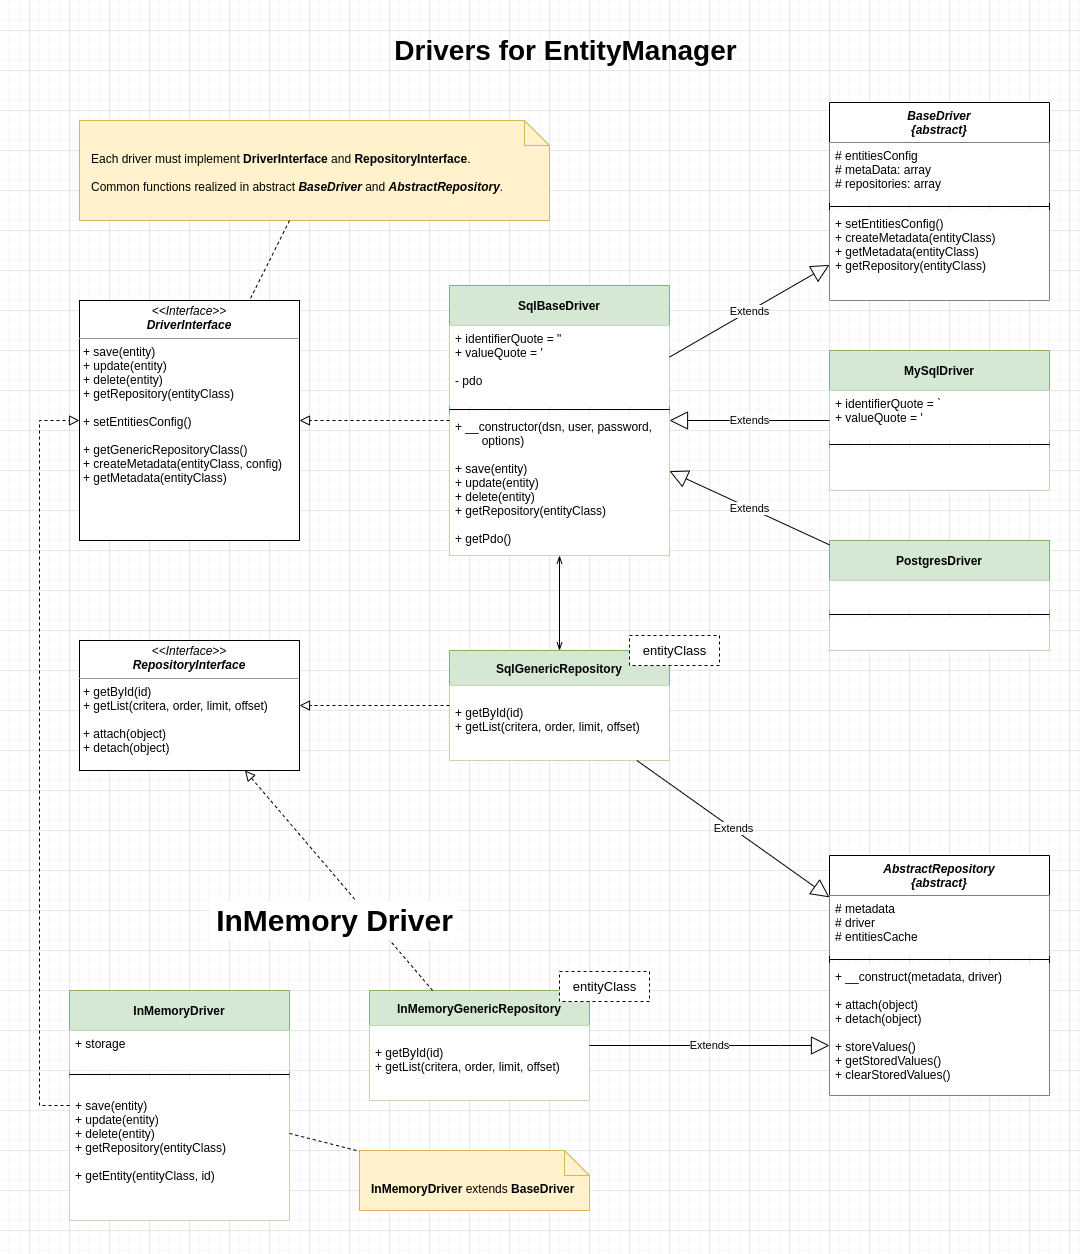

The diagram above was exported from draw.io. Its source (the exported page's mxGraphModel, read from the mxfile embedded in the PNG):
<mxGraphModel dx="2591" dy="825" grid="1" gridSize="10" guides="1" tooltips="1" connect="1" arrows="1" fold="1" page="1" pageScale="1" pageWidth="1169" pageHeight="827" math="0" shadow="0">
  <root>
    <mxCell id="uCvE8JnGRidmTDrWS27I-0" />
    <mxCell id="uCvE8JnGRidmTDrWS27I-1" parent="uCvE8JnGRidmTDrWS27I-0" />
    <mxCell id="JXiQGgFLcQQI-pMV_wPF-0" value="&lt;p style=&quot;margin: 0px ; margin-top: 4px ; text-align: center&quot;&gt;&lt;i&gt;&amp;lt;&amp;lt;Interface&amp;gt;&amp;gt;&lt;/i&gt;&lt;br&gt;&lt;b&gt;&lt;i&gt;DriverInterface&lt;/i&gt;&lt;/b&gt;&lt;/p&gt;&lt;hr size=&quot;1&quot;&gt;&lt;p style=&quot;margin: 0px 0px 0px 4px&quot;&gt;+ save(entity)&lt;br&gt;&lt;/p&gt;&lt;p style=&quot;margin: 0px 0px 0px 4px&quot;&gt;+ update(entity)&lt;/p&gt;&lt;p style=&quot;margin: 0px 0px 0px 4px&quot;&gt;+ delete(entity)&lt;/p&gt;&lt;p style=&quot;margin: 0px 0px 0px 4px&quot;&gt;+ getRepository(entityClass)&lt;/p&gt;&lt;p style=&quot;margin: 0px 0px 0px 4px&quot;&gt;&lt;br&gt;&lt;/p&gt;&lt;p style=&quot;margin: 0px 0px 0px 4px&quot;&gt;&lt;span&gt;+ setEntitiesConfig()&lt;/span&gt;&lt;br&gt;&lt;/p&gt;&lt;p style=&quot;margin: 0px 0px 0px 4px&quot;&gt;&lt;br&gt;&lt;/p&gt;&lt;p style=&quot;margin: 0px 0px 0px 4px&quot;&gt;+ getGenericRepositoryClass()&lt;br&gt;&lt;/p&gt;&lt;p style=&quot;margin: 0px ; margin-left: 4px&quot;&gt;+ createMetadata(entityClass, config)&lt;br style=&quot;padding: 0px ; margin: 0px&quot;&gt;+ getMetadata(entityClass)&lt;/p&gt;" style="verticalAlign=top;align=left;overflow=fill;fontSize=12;fontFamily=Helvetica;html=1;fillColor=default;" parent="uCvE8JnGRidmTDrWS27I-1" vertex="1">
      <mxGeometry x="-1070" y="310" width="220" height="240" as="geometry" />
    </mxCell>
    <mxCell id="B8dH9yD1XaMUhmPiHCNz-4" value="BaseDriver&#10;{abstract}&#10;" style="swimlane;fontStyle=3;align=center;verticalAlign=top;childLayout=stackLayout;horizontal=1;startSize=40;horizontalStack=0;resizeParent=1;resizeParentMax=0;resizeLast=0;collapsible=1;marginBottom=0;fillColor=default;" parent="uCvE8JnGRidmTDrWS27I-1" vertex="1">
      <mxGeometry x="-320" y="112" width="220" height="198" as="geometry" />
    </mxCell>
    <mxCell id="B8dH9yD1XaMUhmPiHCNz-5" value="# entitiesConfig&#10;# metaData: array&#10;# repositories: array&#10;" style="text;strokeColor=none;fillColor=default;align=left;verticalAlign=top;spacingLeft=4;spacingRight=4;overflow=hidden;rotatable=0;points=[[0,0.5],[1,0.5]];portConstraint=eastwest;" parent="B8dH9yD1XaMUhmPiHCNz-4" vertex="1">
      <mxGeometry y="40" width="220" height="60" as="geometry" />
    </mxCell>
    <mxCell id="B8dH9yD1XaMUhmPiHCNz-6" value="" style="line;strokeWidth=1;fillColor=default;align=left;verticalAlign=middle;spacingTop=-1;spacingLeft=3;spacingRight=3;rotatable=0;labelPosition=right;points=[];portConstraint=eastwest;" parent="B8dH9yD1XaMUhmPiHCNz-4" vertex="1">
      <mxGeometry y="100" width="220" height="8" as="geometry" />
    </mxCell>
    <mxCell id="B8dH9yD1XaMUhmPiHCNz-7" value="+ setEntitiesConfig()&#10;+ createMetadata(entityClass)&#10;+ getMetadata(entityClass)&#10;+ getRepository(entityClass)" style="text;strokeColor=none;fillColor=default;align=left;verticalAlign=top;spacingLeft=4;spacingRight=4;overflow=hidden;rotatable=0;points=[[0,0.5],[1,0.5]];portConstraint=eastwest;" parent="B8dH9yD1XaMUhmPiHCNz-4" vertex="1">
      <mxGeometry y="108" width="220" height="90" as="geometry" />
    </mxCell>
    <mxCell id="B8dH9yD1XaMUhmPiHCNz-8" value="SqlBaseDriver" style="swimlane;fontStyle=1;align=center;verticalAlign=middle;childLayout=stackLayout;horizontal=1;startSize=40;horizontalStack=0;resizeParent=1;resizeParentMax=0;resizeLast=0;collapsible=1;marginBottom=0;fillColor=#d5e8d4;strokeColor=#82b366;" parent="uCvE8JnGRidmTDrWS27I-1" vertex="1">
      <mxGeometry x="-700" y="295" width="220" height="270" as="geometry" />
    </mxCell>
    <mxCell id="B8dH9yD1XaMUhmPiHCNz-9" value="+ identifierQuote = &quot;&#10;+ valueQuote = '&#10;&#10;- pdo" style="text;strokeColor=none;fillColor=default;align=left;verticalAlign=top;spacingLeft=4;spacingRight=4;overflow=hidden;rotatable=0;points=[[0,0.5],[1,0.5]];portConstraint=eastwest;" parent="B8dH9yD1XaMUhmPiHCNz-8" vertex="1">
      <mxGeometry y="40" width="220" height="80" as="geometry" />
    </mxCell>
    <mxCell id="B8dH9yD1XaMUhmPiHCNz-10" value="" style="line;strokeWidth=1;fillColor=default;align=left;verticalAlign=middle;spacingTop=-1;spacingLeft=3;spacingRight=3;rotatable=0;labelPosition=right;points=[];portConstraint=eastwest;" parent="B8dH9yD1XaMUhmPiHCNz-8" vertex="1">
      <mxGeometry y="120" width="220" height="8" as="geometry" />
    </mxCell>
    <mxCell id="B8dH9yD1XaMUhmPiHCNz-11" value="+ __constructor(dsn, user, password, &#10;        options)&#10;&#10;+ save(entity)&#10;+ update(entity)&#10;+ delete(entity)&#10;+ getRepository(entityClass)&#10;&#10;+ getPdo()" style="text;strokeColor=none;fillColor=default;align=left;verticalAlign=top;spacingLeft=4;spacingRight=4;overflow=hidden;rotatable=0;points=[[0,0.5],[1,0.5]];portConstraint=eastwest;" parent="B8dH9yD1XaMUhmPiHCNz-8" vertex="1">
      <mxGeometry y="128" width="220" height="142" as="geometry" />
    </mxCell>
    <mxCell id="Mi7Q2lDqh7m7rDdV9DIG-0" value="" style="endArrow=block;startArrow=none;endFill=0;startFill=0;endSize=8;html=1;verticalAlign=bottom;dashed=1;labelBackgroundColor=none;rounded=0;" parent="uCvE8JnGRidmTDrWS27I-1" source="B8dH9yD1XaMUhmPiHCNz-8" target="JXiQGgFLcQQI-pMV_wPF-0" edge="1">
      <mxGeometry width="160" relative="1" as="geometry">
        <mxPoint x="-640" y="370" as="sourcePoint" />
        <mxPoint x="-620" y="400" as="targetPoint" />
      </mxGeometry>
    </mxCell>
    <mxCell id="uxM5X8iljNTU3DhLXZFB-0" value="Extends" style="endArrow=block;endSize=16;endFill=0;html=1;rounded=0;" parent="uCvE8JnGRidmTDrWS27I-1" source="B8dH9yD1XaMUhmPiHCNz-8" target="B8dH9yD1XaMUhmPiHCNz-4" edge="1">
      <mxGeometry width="160" relative="1" as="geometry">
        <mxPoint x="-47.23747980613871" y="944.5" as="sourcePoint" />
        <mxPoint x="-210" y="1084.4305555555557" as="targetPoint" />
      </mxGeometry>
    </mxCell>
    <mxCell id="uxM5X8iljNTU3DhLXZFB-1" value="MySqlDriver" style="swimlane;fontStyle=1;align=center;verticalAlign=middle;childLayout=stackLayout;horizontal=1;startSize=40;horizontalStack=0;resizeParent=1;resizeParentMax=0;resizeLast=0;collapsible=1;marginBottom=0;fillColor=#d5e8d4;strokeColor=#82b366;" parent="uCvE8JnGRidmTDrWS27I-1" vertex="1">
      <mxGeometry x="-320" y="360" width="220" height="140" as="geometry" />
    </mxCell>
    <mxCell id="uxM5X8iljNTU3DhLXZFB-2" value="+ identifierQuote = `&#10;+ valueQuote = '" style="text;strokeColor=none;fillColor=default;align=left;verticalAlign=top;spacingLeft=4;spacingRight=4;overflow=hidden;rotatable=0;points=[[0,0.5],[1,0.5]];portConstraint=eastwest;" parent="uxM5X8iljNTU3DhLXZFB-1" vertex="1">
      <mxGeometry y="40" width="220" height="50" as="geometry" />
    </mxCell>
    <mxCell id="uxM5X8iljNTU3DhLXZFB-3" value="" style="line;strokeWidth=1;fillColor=default;align=left;verticalAlign=middle;spacingTop=-1;spacingLeft=3;spacingRight=3;rotatable=0;labelPosition=right;points=[];portConstraint=eastwest;" parent="uxM5X8iljNTU3DhLXZFB-1" vertex="1">
      <mxGeometry y="90" width="220" height="8" as="geometry" />
    </mxCell>
    <mxCell id="uxM5X8iljNTU3DhLXZFB-4" value="" style="text;strokeColor=none;fillColor=default;align=left;verticalAlign=top;spacingLeft=4;spacingRight=4;overflow=hidden;rotatable=0;points=[[0,0.5],[1,0.5]];portConstraint=eastwest;" parent="uxM5X8iljNTU3DhLXZFB-1" vertex="1">
      <mxGeometry y="98" width="220" height="42" as="geometry" />
    </mxCell>
    <mxCell id="XpoHsHqOpH41BK0ZfXan-0" value="&lt;p style=&quot;margin: 0px ; margin-top: 4px ; text-align: center&quot;&gt;&lt;i&gt;&amp;lt;&amp;lt;Interface&amp;gt;&amp;gt;&lt;/i&gt;&lt;br&gt;&lt;b&gt;&lt;i&gt;RepositoryInterface&lt;/i&gt;&lt;/b&gt;&lt;/p&gt;&lt;hr size=&quot;1&quot;&gt;&lt;p style=&quot;margin: 0px ; margin-left: 4px&quot;&gt;+ getById(id)&lt;/p&gt;&lt;p style=&quot;margin: 0px ; margin-left: 4px&quot;&gt;+ getList(critera, order, limit, offset)&lt;/p&gt;&lt;p style=&quot;margin: 0px ; margin-left: 4px&quot;&gt;&lt;br&gt;&lt;/p&gt;&lt;p style=&quot;margin: 0px ; margin-left: 4px&quot;&gt;+ attach(object)&lt;/p&gt;&lt;p style=&quot;margin: 0px ; margin-left: 4px&quot;&gt;+ detach(object)&lt;/p&gt;" style="verticalAlign=top;align=left;overflow=fill;fontSize=12;fontFamily=Helvetica;html=1;fillColor=default;" parent="uCvE8JnGRidmTDrWS27I-1" vertex="1">
      <mxGeometry x="-1070" y="650" width="220" height="130" as="geometry" />
    </mxCell>
    <mxCell id="XpoHsHqOpH41BK0ZfXan-1" value="AbstractRepository&#10;{abstract}&#10;" style="swimlane;fontStyle=3;align=center;verticalAlign=top;childLayout=stackLayout;horizontal=1;startSize=40;horizontalStack=0;resizeParent=1;resizeParentMax=0;resizeLast=0;collapsible=1;marginBottom=0;fillColor=default;" parent="uCvE8JnGRidmTDrWS27I-1" vertex="1">
      <mxGeometry x="-320" y="865" width="220" height="240" as="geometry" />
    </mxCell>
    <mxCell id="XpoHsHqOpH41BK0ZfXan-2" value="# metadata&#10;# driver&#10;# entitiesCache" style="text;strokeColor=none;fillColor=default;align=left;verticalAlign=top;spacingLeft=4;spacingRight=4;overflow=hidden;rotatable=0;points=[[0,0.5],[1,0.5]];portConstraint=eastwest;" parent="XpoHsHqOpH41BK0ZfXan-1" vertex="1">
      <mxGeometry y="40" width="220" height="60" as="geometry" />
    </mxCell>
    <mxCell id="XpoHsHqOpH41BK0ZfXan-3" value="" style="line;strokeWidth=1;fillColor=default;align=left;verticalAlign=middle;spacingTop=-1;spacingLeft=3;spacingRight=3;rotatable=0;labelPosition=right;points=[];portConstraint=eastwest;" parent="XpoHsHqOpH41BK0ZfXan-1" vertex="1">
      <mxGeometry y="100" width="220" height="8" as="geometry" />
    </mxCell>
    <mxCell id="XpoHsHqOpH41BK0ZfXan-4" value="+ __construct(metadata, driver)&#10;&#10;+ attach(object)&#10;+ detach(object)&#10;&#10;+ storeValues()&#10;+ getStoredValues()&#10;+ clearStoredValues()" style="text;strokeColor=none;fillColor=default;align=left;verticalAlign=top;spacingLeft=4;spacingRight=4;overflow=hidden;rotatable=0;points=[[0,0.5],[1,0.5]];portConstraint=eastwest;" parent="XpoHsHqOpH41BK0ZfXan-1" vertex="1">
      <mxGeometry y="108" width="220" height="132" as="geometry" />
    </mxCell>
    <mxCell id="XpoHsHqOpH41BK0ZfXan-5" value="" style="group" parent="uCvE8JnGRidmTDrWS27I-1" vertex="1" connectable="0">
      <mxGeometry x="-700" y="645" width="270" height="135" as="geometry" />
    </mxCell>
    <mxCell id="XpoHsHqOpH41BK0ZfXan-6" value="SqlGenericRepository" style="swimlane;fontStyle=1;align=center;verticalAlign=middle;childLayout=stackLayout;horizontal=1;startSize=35;horizontalStack=0;resizeParent=1;resizeParentMax=0;resizeLast=0;collapsible=1;marginBottom=0;fillColor=#d5e8d4;strokeColor=#82b366;" parent="XpoHsHqOpH41BK0ZfXan-5" vertex="1">
      <mxGeometry y="15" width="220" height="110" as="geometry" />
    </mxCell>
    <mxCell id="XpoHsHqOpH41BK0ZfXan-7" value="&#10;+ getById(id)&#10;+ getList(critera, order, limit, offset)" style="text;strokeColor=none;fillColor=default;align=left;verticalAlign=top;spacingLeft=4;spacingRight=4;overflow=hidden;rotatable=0;points=[[0,0.5],[1,0.5]];portConstraint=eastwest;" parent="XpoHsHqOpH41BK0ZfXan-6" vertex="1">
      <mxGeometry y="35" width="220" height="75" as="geometry" />
    </mxCell>
    <mxCell id="XpoHsHqOpH41BK0ZfXan-8" value="entityClass" style="shape=partialRectangle;html=1;top=1;align=center;dashed=1;fontSize=13;" parent="XpoHsHqOpH41BK0ZfXan-5" vertex="1">
      <mxGeometry x="180" width="90" height="30" as="geometry" />
    </mxCell>
    <mxCell id="imrQSzYJ5U4xy5l9hAYT-0" value="" style="endArrow=block;startArrow=none;endFill=0;startFill=0;endSize=8;html=1;verticalAlign=bottom;dashed=1;labelBackgroundColor=none;rounded=0;" parent="uCvE8JnGRidmTDrWS27I-1" source="XpoHsHqOpH41BK0ZfXan-6" target="XpoHsHqOpH41BK0ZfXan-0" edge="1">
      <mxGeometry width="160" relative="1" as="geometry">
        <mxPoint x="-690" y="480.5405405405405" as="sourcePoint" />
        <mxPoint x="-840" y="474.4594594594595" as="targetPoint" />
      </mxGeometry>
    </mxCell>
    <mxCell id="imrQSzYJ5U4xy5l9hAYT-1" value="Extends" style="endArrow=block;endSize=16;endFill=0;html=1;rounded=0;" parent="uCvE8JnGRidmTDrWS27I-1" source="XpoHsHqOpH41BK0ZfXan-6" target="XpoHsHqOpH41BK0ZfXan-1" edge="1">
      <mxGeometry width="160" relative="1" as="geometry">
        <mxPoint x="-584.2993630573249" y="590" as="sourcePoint" />
        <mxPoint x="-586.8471337579617" y="670" as="targetPoint" />
      </mxGeometry>
    </mxCell>
    <mxCell id="imrQSzYJ5U4xy5l9hAYT-2" value="Each driver must implement &lt;b&gt;DriverInterface&lt;/b&gt; and &lt;b&gt;RepositoryInterface&lt;/b&gt;.&lt;br&gt;&lt;br&gt;Common functions realized in abstract &lt;b&gt;&lt;i&gt;BaseDriver&lt;/i&gt;&lt;/b&gt; and &lt;b&gt;&lt;i&gt;AbstractRepository&lt;/i&gt;&lt;/b&gt;." style="shape=note2;boundedLbl=1;whiteSpace=wrap;html=1;size=25;verticalAlign=top;align=left;fillColor=#fff2cc;strokeColor=#d6b656;spacing=2;spacingLeft=10;spacingRight=10;" parent="uCvE8JnGRidmTDrWS27I-1" vertex="1">
      <mxGeometry x="-1070" y="130" width="470" height="100" as="geometry" />
    </mxCell>
    <mxCell id="T0SKbXfdi5AkGlLHESe7-0" style="rounded=0;orthogonalLoop=1;jettySize=auto;html=1;strokeColor=default;endArrow=none;endFill=0;dashed=1;" parent="uCvE8JnGRidmTDrWS27I-1" source="imrQSzYJ5U4xy5l9hAYT-2" target="JXiQGgFLcQQI-pMV_wPF-0" edge="1">
      <mxGeometry relative="1" as="geometry">
        <mxPoint x="-540" y="296.3888888888889" as="sourcePoint" />
        <mxPoint x="-430" y="313.19444444444434" as="targetPoint" />
      </mxGeometry>
    </mxCell>
    <mxCell id="T0SKbXfdi5AkGlLHESe7-1" value="Extends" style="endArrow=block;endSize=16;endFill=0;html=1;rounded=0;" parent="uCvE8JnGRidmTDrWS27I-1" source="uxM5X8iljNTU3DhLXZFB-1" target="B8dH9yD1XaMUhmPiHCNz-8" edge="1">
      <mxGeometry width="160" relative="1" as="geometry">
        <mxPoint x="-580" y="410" as="sourcePoint" />
        <mxPoint x="-580" y="298" as="targetPoint" />
      </mxGeometry>
    </mxCell>
    <mxCell id="T0SKbXfdi5AkGlLHESe7-2" value="" style="edgeStyle=elbowEdgeStyle;fontSize=12;html=1;endFill=0;startFill=0;endSize=6;startSize=6;endArrow=openThin;startArrow=openThin;rounded=0;" parent="uCvE8JnGRidmTDrWS27I-1" source="B8dH9yD1XaMUhmPiHCNz-8" target="XpoHsHqOpH41BK0ZfXan-6" edge="1">
      <mxGeometry width="160" relative="1" as="geometry">
        <mxPoint x="-590" y="680" as="sourcePoint" />
        <mxPoint x="-430" y="680" as="targetPoint" />
      </mxGeometry>
    </mxCell>
    <mxCell id="D2DpQqFWKG0HmFRp9jYJ-0" value="InMemoryDriver" style="swimlane;fontStyle=1;align=center;verticalAlign=middle;childLayout=stackLayout;horizontal=1;startSize=40;horizontalStack=0;resizeParent=1;resizeParentMax=0;resizeLast=0;collapsible=1;marginBottom=0;fillColor=#d5e8d4;strokeColor=#82b366;" parent="uCvE8JnGRidmTDrWS27I-1" vertex="1">
      <mxGeometry x="-1080" y="1000" width="220" height="230" as="geometry" />
    </mxCell>
    <mxCell id="D2DpQqFWKG0HmFRp9jYJ-1" value="+ storage" style="text;strokeColor=none;fillColor=default;align=left;verticalAlign=top;spacingLeft=4;spacingRight=4;overflow=hidden;rotatable=0;points=[[0,0.5],[1,0.5]];portConstraint=eastwest;" parent="D2DpQqFWKG0HmFRp9jYJ-0" vertex="1">
      <mxGeometry y="40" width="220" height="40" as="geometry" />
    </mxCell>
    <mxCell id="D2DpQqFWKG0HmFRp9jYJ-2" value="" style="line;strokeWidth=1;fillColor=default;align=left;verticalAlign=middle;spacingTop=-1;spacingLeft=3;spacingRight=3;rotatable=0;labelPosition=right;points=[];portConstraint=eastwest;" parent="D2DpQqFWKG0HmFRp9jYJ-0" vertex="1">
      <mxGeometry y="80" width="220" height="8" as="geometry" />
    </mxCell>
    <mxCell id="D2DpQqFWKG0HmFRp9jYJ-3" value="&#10;+ save(entity)&#10;+ update(entity)&#10;+ delete(entity)&#10;+ getRepository(entityClass)&#10;&#10;+ getEntity(entityClass, id)" style="text;strokeColor=none;fillColor=default;align=left;verticalAlign=top;spacingLeft=4;spacingRight=4;overflow=hidden;rotatable=0;points=[[0,0.5],[1,0.5]];portConstraint=eastwest;" parent="D2DpQqFWKG0HmFRp9jYJ-0" vertex="1">
      <mxGeometry y="88" width="220" height="142" as="geometry" />
    </mxCell>
    <mxCell id="D2DpQqFWKG0HmFRp9jYJ-4" value="" style="group" parent="uCvE8JnGRidmTDrWS27I-1" vertex="1" connectable="0">
      <mxGeometry x="-780" y="985" width="270" height="135" as="geometry" />
    </mxCell>
    <mxCell id="D2DpQqFWKG0HmFRp9jYJ-5" value="InMemoryGenericRepository" style="swimlane;fontStyle=1;align=center;verticalAlign=middle;childLayout=stackLayout;horizontal=1;startSize=35;horizontalStack=0;resizeParent=1;resizeParentMax=0;resizeLast=0;collapsible=1;marginBottom=0;fillColor=#d5e8d4;strokeColor=#82b366;" parent="D2DpQqFWKG0HmFRp9jYJ-4" vertex="1">
      <mxGeometry y="15" width="220" height="110" as="geometry" />
    </mxCell>
    <mxCell id="D2DpQqFWKG0HmFRp9jYJ-6" value="&#10;+ getById(id)&#10;+ getList(critera, order, limit, offset)" style="text;strokeColor=none;fillColor=default;align=left;verticalAlign=top;spacingLeft=4;spacingRight=4;overflow=hidden;rotatable=0;points=[[0,0.5],[1,0.5]];portConstraint=eastwest;" parent="D2DpQqFWKG0HmFRp9jYJ-5" vertex="1">
      <mxGeometry y="35" width="220" height="75" as="geometry" />
    </mxCell>
    <mxCell id="D2DpQqFWKG0HmFRp9jYJ-7" value="entityClass" style="shape=partialRectangle;html=1;top=1;align=center;dashed=1;fontSize=13;" parent="D2DpQqFWKG0HmFRp9jYJ-4" vertex="1">
      <mxGeometry x="190" y="-4" width="90" height="30" as="geometry" />
    </mxCell>
    <mxCell id="D2DpQqFWKG0HmFRp9jYJ-8" value="PostgresDriver" style="swimlane;fontStyle=1;align=center;verticalAlign=middle;childLayout=stackLayout;horizontal=1;startSize=40;horizontalStack=0;resizeParent=1;resizeParentMax=0;resizeLast=0;collapsible=1;marginBottom=0;fillColor=#d5e8d4;strokeColor=#82b366;" parent="uCvE8JnGRidmTDrWS27I-1" vertex="1">
      <mxGeometry x="-320" y="550" width="220" height="110" as="geometry" />
    </mxCell>
    <mxCell id="D2DpQqFWKG0HmFRp9jYJ-9" value="" style="text;strokeColor=none;fillColor=default;align=left;verticalAlign=top;spacingLeft=4;spacingRight=4;overflow=hidden;rotatable=0;points=[[0,0.5],[1,0.5]];portConstraint=eastwest;" parent="D2DpQqFWKG0HmFRp9jYJ-8" vertex="1">
      <mxGeometry y="40" width="220" height="30" as="geometry" />
    </mxCell>
    <mxCell id="D2DpQqFWKG0HmFRp9jYJ-10" value="" style="line;strokeWidth=1;fillColor=default;align=left;verticalAlign=middle;spacingTop=-1;spacingLeft=3;spacingRight=3;rotatable=0;labelPosition=right;points=[];portConstraint=eastwest;" parent="D2DpQqFWKG0HmFRp9jYJ-8" vertex="1">
      <mxGeometry y="70" width="220" height="8" as="geometry" />
    </mxCell>
    <mxCell id="D2DpQqFWKG0HmFRp9jYJ-11" value="" style="text;strokeColor=none;fillColor=default;align=left;verticalAlign=top;spacingLeft=4;spacingRight=4;overflow=hidden;rotatable=0;points=[[0,0.5],[1,0.5]];portConstraint=eastwest;" parent="D2DpQqFWKG0HmFRp9jYJ-8" vertex="1">
      <mxGeometry y="78" width="220" height="32" as="geometry" />
    </mxCell>
    <mxCell id="D2DpQqFWKG0HmFRp9jYJ-12" value="Extends" style="endArrow=block;endSize=16;endFill=0;html=1;rounded=0;" parent="uCvE8JnGRidmTDrWS27I-1" source="D2DpQqFWKG0HmFRp9jYJ-8" target="B8dH9yD1XaMUhmPiHCNz-8" edge="1">
      <mxGeometry width="160" relative="1" as="geometry">
        <mxPoint x="-310" y="484.7631578947369" as="sourcePoint" />
        <mxPoint x="-470" y="458.2368421052631" as="targetPoint" />
      </mxGeometry>
    </mxCell>
    <mxCell id="EdoQwhWN1S7VzWcJ1uR3-1" value="Drivers for EntityManager" style="text;html=1;align=center;verticalAlign=middle;resizable=0;points=[];autosize=1;strokeColor=none;fillColor=none;fontSize=28;fontStyle=1" parent="uCvE8JnGRidmTDrWS27I-1" vertex="1">
      <mxGeometry x="-764" y="40" width="360" height="40" as="geometry" />
    </mxCell>
    <mxCell id="5X8u0gwR_tAUB42E0mMa-1" value="Extends" style="endArrow=block;endSize=16;endFill=0;html=1;rounded=0;edgeStyle=orthogonalEdgeStyle;" parent="uCvE8JnGRidmTDrWS27I-1" source="D2DpQqFWKG0HmFRp9jYJ-5" target="XpoHsHqOpH41BK0ZfXan-1" edge="1">
      <mxGeometry width="160" relative="1" as="geometry">
        <mxPoint x="-502.5925925925926" y="780" as="sourcePoint" />
        <mxPoint x="-320" y="1000" as="targetPoint" />
        <Array as="points">
          <mxPoint x="-370" y="1055" />
          <mxPoint x="-370" y="1055" />
        </Array>
      </mxGeometry>
    </mxCell>
    <mxCell id="5X8u0gwR_tAUB42E0mMa-2" value="" style="endArrow=block;startArrow=none;endFill=0;startFill=0;endSize=8;html=1;verticalAlign=bottom;dashed=1;labelBackgroundColor=none;rounded=0;" parent="uCvE8JnGRidmTDrWS27I-1" source="D2DpQqFWKG0HmFRp9jYJ-5" target="XpoHsHqOpH41BK0ZfXan-0" edge="1">
      <mxGeometry width="160" relative="1" as="geometry">
        <mxPoint x="-690" y="725" as="sourcePoint" />
        <mxPoint x="-840" y="725" as="targetPoint" />
      </mxGeometry>
    </mxCell>
    <mxCell id="5X8u0gwR_tAUB42E0mMa-0" value="InMemory Driver" style="text;html=1;align=center;verticalAlign=middle;resizable=0;points=[];autosize=1;strokeColor=none;fillColor=default;fontSize=30;fontStyle=1" parent="uCvE8JnGRidmTDrWS27I-1" vertex="1">
      <mxGeometry x="-940" y="910" width="250" height="40" as="geometry" />
    </mxCell>
    <mxCell id="5X8u0gwR_tAUB42E0mMa-3" value="" style="endArrow=block;startArrow=none;endFill=0;startFill=0;endSize=8;html=1;verticalAlign=bottom;dashed=1;labelBackgroundColor=none;rounded=0;edgeStyle=orthogonalEdgeStyle;" parent="uCvE8JnGRidmTDrWS27I-1" source="D2DpQqFWKG0HmFRp9jYJ-0" target="JXiQGgFLcQQI-pMV_wPF-0" edge="1">
      <mxGeometry width="160" relative="1" as="geometry">
        <mxPoint x="-690" y="725" as="sourcePoint" />
        <mxPoint x="-840" y="725" as="targetPoint" />
        <Array as="points">
          <mxPoint x="-1110" y="1115" />
          <mxPoint x="-1110" y="430" />
        </Array>
      </mxGeometry>
    </mxCell>
    <mxCell id="5X8u0gwR_tAUB42E0mMa-5" value="&lt;b&gt;InMemoryDriver&lt;/b&gt; extends &lt;b&gt;BaseDriver&lt;/b&gt;" style="shape=note2;boundedLbl=1;whiteSpace=wrap;html=1;size=25;verticalAlign=top;align=left;fillColor=#fff2cc;strokeColor=#d6b656;spacing=2;spacingLeft=10;spacingRight=10;" parent="uCvE8JnGRidmTDrWS27I-1" vertex="1">
      <mxGeometry x="-790" y="1160" width="230" height="60" as="geometry" />
    </mxCell>
    <mxCell id="5X8u0gwR_tAUB42E0mMa-6" style="rounded=0;orthogonalLoop=1;jettySize=auto;html=1;strokeColor=default;endArrow=none;endFill=0;dashed=1;" parent="uCvE8JnGRidmTDrWS27I-1" source="D2DpQqFWKG0HmFRp9jYJ-0" target="5X8u0gwR_tAUB42E0mMa-5" edge="1">
      <mxGeometry relative="1" as="geometry">
        <mxPoint x="-795" y="1290" as="sourcePoint" />
        <mxPoint x="-835" y="1370" as="targetPoint" />
      </mxGeometry>
    </mxCell>
  </root>
</mxGraphModel>